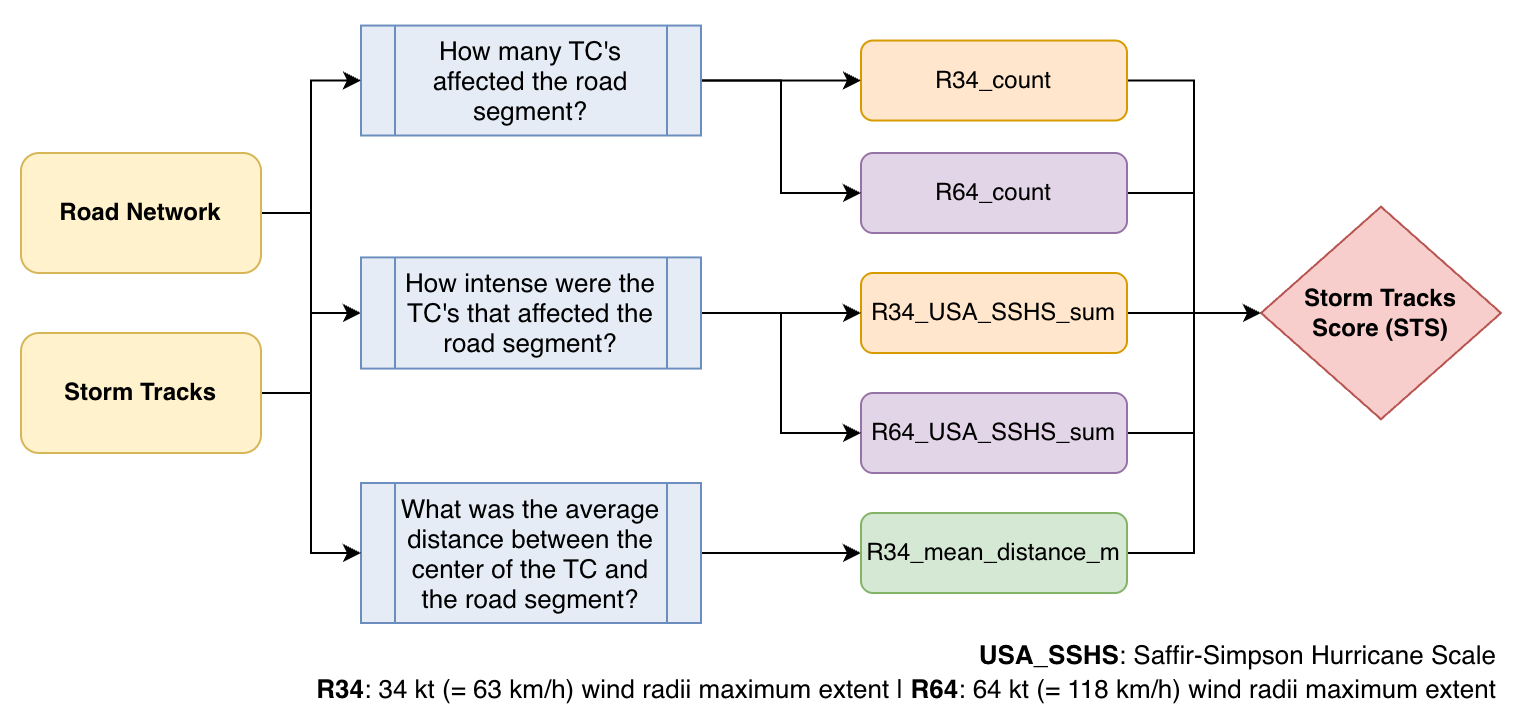

The diagram above was exported from draw.io. Its source (the exported page's mxGraphModel, read from the mxfile embedded in the PNG):
<mxGraphModel dx="976" dy="597" grid="1" gridSize="10" guides="1" tooltips="1" connect="1" arrows="1" fold="1" page="1" pageScale="1" pageWidth="827" pageHeight="1169" math="0" shadow="0">
  <root>
    <mxCell id="0" />
    <mxCell id="1" parent="0" />
    <mxCell id="S1Zf9svq3eBy-gFpNbnx-1" parent="1" style="rounded=0;whiteSpace=wrap;html=1;strokeColor=none;" value="" vertex="1">
      <mxGeometry height="356.24" width="760" x="170" y="123.76" as="geometry" />
    </mxCell>
    <mxCell id="S1Zf9svq3eBy-gFpNbnx-2" edge="1" parent="1" source="S1Zf9svq3eBy-gFpNbnx-5" style="edgeStyle=orthogonalEdgeStyle;rounded=0;orthogonalLoop=1;jettySize=auto;html=1;entryX=0;entryY=0.5;entryDx=0;entryDy=0;" target="S1Zf9svq3eBy-gFpNbnx-18">
      <mxGeometry relative="1" as="geometry" />
    </mxCell>
    <mxCell id="S1Zf9svq3eBy-gFpNbnx-3" edge="1" parent="1" source="S1Zf9svq3eBy-gFpNbnx-5" style="edgeStyle=orthogonalEdgeStyle;rounded=0;orthogonalLoop=1;jettySize=auto;html=1;entryX=0;entryY=0.5;entryDx=0;entryDy=0;" target="S1Zf9svq3eBy-gFpNbnx-25">
      <mxGeometry relative="1" as="geometry" />
    </mxCell>
    <mxCell id="S1Zf9svq3eBy-gFpNbnx-4" edge="1" parent="1" source="S1Zf9svq3eBy-gFpNbnx-5" style="edgeStyle=orthogonalEdgeStyle;rounded=0;orthogonalLoop=1;jettySize=auto;html=1;entryX=0;entryY=0.5;entryDx=0;entryDy=0;" target="S1Zf9svq3eBy-gFpNbnx-15">
      <mxGeometry relative="1" as="geometry" />
    </mxCell>
    <mxCell id="S1Zf9svq3eBy-gFpNbnx-5" parent="1" style="rounded=1;whiteSpace=wrap;html=1;fillColor=#fff2cc;strokeColor=#d6b656;" value="&lt;b&gt;Road Network&lt;/b&gt;" vertex="1">
      <mxGeometry height="60" width="120" x="180" y="200" as="geometry" />
    </mxCell>
    <mxCell id="S1Zf9svq3eBy-gFpNbnx-6" edge="1" parent="1" source="S1Zf9svq3eBy-gFpNbnx-7" style="edgeStyle=orthogonalEdgeStyle;rounded=0;orthogonalLoop=1;jettySize=auto;html=1;entryX=0;entryY=0.5;entryDx=0;entryDy=0;" target="S1Zf9svq3eBy-gFpNbnx-19">
      <mxGeometry relative="1" as="geometry" />
    </mxCell>
    <mxCell id="S1Zf9svq3eBy-gFpNbnx-7" parent="1" style="rounded=1;whiteSpace=wrap;html=1;fillColor=#ffe6cc;strokeColor=#d79b00;" value="R34_count" vertex="1">
      <mxGeometry height="40" width="133" x="600" y="143.76" as="geometry" />
    </mxCell>
    <mxCell id="S1Zf9svq3eBy-gFpNbnx-8" edge="1" parent="1" source="S1Zf9svq3eBy-gFpNbnx-9" style="edgeStyle=orthogonalEdgeStyle;rounded=0;orthogonalLoop=1;jettySize=auto;html=1;entryX=0;entryY=0.5;entryDx=0;entryDy=0;" target="S1Zf9svq3eBy-gFpNbnx-19">
      <mxGeometry relative="1" as="geometry" />
    </mxCell>
    <mxCell id="S1Zf9svq3eBy-gFpNbnx-9" parent="1" style="rounded=1;whiteSpace=wrap;html=1;fillColor=#ffe6cc;strokeColor=#d79b00;" value="R34_USA_SSHS_sum" vertex="1">
      <mxGeometry height="40" width="133" x="600" y="260" as="geometry" />
    </mxCell>
    <mxCell id="S1Zf9svq3eBy-gFpNbnx-10" edge="1" parent="1" source="S1Zf9svq3eBy-gFpNbnx-11" style="edgeStyle=orthogonalEdgeStyle;rounded=0;orthogonalLoop=1;jettySize=auto;html=1;entryX=0;entryY=0.5;entryDx=0;entryDy=0;" target="S1Zf9svq3eBy-gFpNbnx-19">
      <mxGeometry relative="1" as="geometry" />
    </mxCell>
    <mxCell id="S1Zf9svq3eBy-gFpNbnx-11" parent="1" style="rounded=1;whiteSpace=wrap;html=1;fillColor=#e1d5e7;strokeColor=#9673a6;" value="R64_count" vertex="1">
      <mxGeometry height="40" width="133" x="600" y="200" as="geometry" />
    </mxCell>
    <mxCell id="S1Zf9svq3eBy-gFpNbnx-12" edge="1" parent="1" source="S1Zf9svq3eBy-gFpNbnx-13" style="edgeStyle=orthogonalEdgeStyle;rounded=0;orthogonalLoop=1;jettySize=auto;html=1;entryX=0;entryY=0.5;entryDx=0;entryDy=0;" target="S1Zf9svq3eBy-gFpNbnx-19">
      <mxGeometry relative="1" as="geometry" />
    </mxCell>
    <mxCell id="S1Zf9svq3eBy-gFpNbnx-13" parent="1" style="rounded=1;whiteSpace=wrap;html=1;fillColor=#e1d5e7;strokeColor=#9673a6;" value="R64_USA_SSHS_sum" vertex="1">
      <mxGeometry height="40" width="133" x="600" y="320" as="geometry" />
    </mxCell>
    <mxCell id="S1Zf9svq3eBy-gFpNbnx-14" edge="1" parent="1" source="S1Zf9svq3eBy-gFpNbnx-15" style="edgeStyle=orthogonalEdgeStyle;rounded=0;orthogonalLoop=1;jettySize=auto;html=1;entryX=0;entryY=0.5;entryDx=0;entryDy=0;" target="S1Zf9svq3eBy-gFpNbnx-22">
      <mxGeometry relative="1" as="geometry" />
    </mxCell>
    <mxCell id="S1Zf9svq3eBy-gFpNbnx-15" parent="1" style="shape=process;whiteSpace=wrap;html=1;backgroundOutline=1;fillColor=light-dark(#e5ecf5, #1d293b);strokeColor=#6c8ebf;fillStyle=auto;gradientColor=none;align=center;" value="&lt;p class=&quot;p1&quot; style=&quot;margin: 0px; font-variant-numeric: normal; font-variant-east-asian: normal; font-variant-alternates: normal; font-size-adjust: none; font-kerning: auto; font-optical-sizing: auto; font-feature-settings: normal; font-variation-settings: normal; font-variant-position: normal; font-variant-emoji: normal; font-stretch: normal; line-height: normal;&quot;&gt;&lt;font style=&quot;font-size: 13px;&quot;&gt;What was the average distance between the center of the TC and the road segment?&lt;/font&gt;&lt;/p&gt;" vertex="1">
      <mxGeometry height="70" width="170" x="350" y="365" as="geometry" />
    </mxCell>
    <mxCell id="S1Zf9svq3eBy-gFpNbnx-16" edge="1" parent="1" source="S1Zf9svq3eBy-gFpNbnx-18" style="edgeStyle=orthogonalEdgeStyle;rounded=0;orthogonalLoop=1;jettySize=auto;html=1;entryX=0;entryY=0.5;entryDx=0;entryDy=0;" target="S1Zf9svq3eBy-gFpNbnx-9">
      <mxGeometry relative="1" as="geometry" />
    </mxCell>
    <mxCell id="S1Zf9svq3eBy-gFpNbnx-17" edge="1" parent="1" source="S1Zf9svq3eBy-gFpNbnx-18" style="edgeStyle=orthogonalEdgeStyle;rounded=0;orthogonalLoop=1;jettySize=auto;html=1;entryX=0;entryY=0.5;entryDx=0;entryDy=0;" target="S1Zf9svq3eBy-gFpNbnx-13">
      <mxGeometry relative="1" as="geometry" />
    </mxCell>
    <mxCell id="S1Zf9svq3eBy-gFpNbnx-18" parent="1" style="shape=process;whiteSpace=wrap;html=1;backgroundOutline=1;fillColor=light-dark(#e5ecf5, #1d293b);strokeColor=#6c8ebf;fillStyle=auto;gradientColor=none;align=center;" value="&lt;p class=&quot;p1&quot; style=&quot;margin: 0px; font-variant-numeric: normal; font-variant-east-asian: normal; font-variant-alternates: normal; font-size-adjust: none; font-kerning: auto; font-optical-sizing: auto; font-feature-settings: normal; font-variation-settings: normal; font-variant-position: normal; font-variant-emoji: normal; font-stretch: normal; line-height: normal;&quot;&gt;&lt;font style=&quot;font-size: 13px;&quot;&gt;How intense were the TC's that affected the road s&lt;span style=&quot;background-color: transparent; color: light-dark(rgb(0, 0, 0), rgb(255, 255, 255));&quot;&gt;egment?&lt;/span&gt;&lt;/font&gt;&lt;/p&gt;" vertex="1">
      <mxGeometry height="55.62" width="170" x="350" y="252.19" as="geometry" />
    </mxCell>
    <mxCell id="S1Zf9svq3eBy-gFpNbnx-19" parent="1" style="rhombus;whiteSpace=wrap;html=1;fillColor=#f8cecc;strokeColor=#b85450;" value="&lt;b&gt;Storm Tracks&lt;/b&gt;&lt;div&gt;&lt;b&gt;Score (STS)&lt;/b&gt;&lt;/div&gt;" vertex="1">
      <mxGeometry height="106.25" width="120" x="800" y="226.87" as="geometry" />
    </mxCell>
    <mxCell id="S1Zf9svq3eBy-gFpNbnx-20" parent="1" style="rounded=0;whiteSpace=wrap;html=1;align=right;strokeColor=none;fillColor=none;" value="&lt;div style=&quot;line-height: 130%;&quot;&gt;&lt;p class=&quot;p1&quot; style=&quot;margin: 0px; font-variant-numeric: normal; font-variant-east-asian: normal; font-variant-alternates: normal; font-size-adjust: none; font-kerning: auto; font-optical-sizing: auto; font-feature-settings: normal; font-variation-settings: normal; font-variant-position: normal; font-variant-emoji: normal; font-stretch: normal;&quot;&gt;&lt;font style=&quot;font-size: 13px; line-height: 130%;&quot;&gt;&lt;b style=&quot;background-color: transparent; color: light-dark(rgb(0, 0, 0), rgb(255, 255, 255));&quot;&gt;USA_SSHS&lt;/b&gt;&lt;span style=&quot;background-color: transparent; color: light-dark(rgb(0, 0, 0), rgb(255, 255, 255));&quot;&gt;: Saffir-Simpson Hurricane Scale&lt;/span&gt;&lt;/font&gt;&lt;/p&gt;&lt;p class=&quot;p1&quot; style=&quot;margin: 0px; font-variant-numeric: normal; font-variant-east-asian: normal; font-variant-alternates: normal; font-size-adjust: none; font-kerning: auto; font-optical-sizing: auto; font-feature-settings: normal; font-variation-settings: normal; font-variant-position: normal; font-variant-emoji: normal; font-stretch: normal;&quot;&gt;&lt;font style=&quot;font-size: 13px; line-height: 130%;&quot;&gt;&lt;b&gt;R34&lt;/b&gt;: 34 kt (= 63 km/h) wind radii maximum extent | &lt;b&gt;R64&lt;/b&gt;: 64 kt (= 118 km/h) wind radii maximum extent&lt;/font&gt;&lt;/p&gt;&lt;/div&gt;" vertex="1">
      <mxGeometry height="50" width="710" x="210" y="435" as="geometry" />
    </mxCell>
    <mxCell id="S1Zf9svq3eBy-gFpNbnx-21" edge="1" parent="1" source="S1Zf9svq3eBy-gFpNbnx-22" style="edgeStyle=orthogonalEdgeStyle;rounded=0;orthogonalLoop=1;jettySize=auto;html=1;entryX=0;entryY=0.5;entryDx=0;entryDy=0;" target="S1Zf9svq3eBy-gFpNbnx-19">
      <mxGeometry relative="1" as="geometry" />
    </mxCell>
    <mxCell id="S1Zf9svq3eBy-gFpNbnx-22" parent="1" style="rounded=1;whiteSpace=wrap;html=1;fillColor=#d5e8d4;strokeColor=#82b366;" value="R34_mean_distance_m" vertex="1">
      <mxGeometry height="40" width="133" x="600" y="380" as="geometry" />
    </mxCell>
    <mxCell id="S1Zf9svq3eBy-gFpNbnx-23" edge="1" parent="1" source="S1Zf9svq3eBy-gFpNbnx-25" style="edgeStyle=orthogonalEdgeStyle;rounded=0;orthogonalLoop=1;jettySize=auto;html=1;" target="S1Zf9svq3eBy-gFpNbnx-7">
      <mxGeometry relative="1" as="geometry" />
    </mxCell>
    <mxCell id="S1Zf9svq3eBy-gFpNbnx-24" edge="1" parent="1" source="S1Zf9svq3eBy-gFpNbnx-25" style="edgeStyle=orthogonalEdgeStyle;rounded=0;orthogonalLoop=1;jettySize=auto;html=1;entryX=0;entryY=0.5;entryDx=0;entryDy=0;" target="S1Zf9svq3eBy-gFpNbnx-11">
      <mxGeometry relative="1" as="geometry" />
    </mxCell>
    <mxCell id="S1Zf9svq3eBy-gFpNbnx-25" parent="1" style="shape=process;whiteSpace=wrap;html=1;backgroundOutline=1;fillColor=light-dark(#e5ecf5, #1d293b);strokeColor=#6c8ebf;fillStyle=auto;gradientColor=none;align=center;" value="&lt;p class=&quot;p1&quot; style=&quot;margin: 0px; font-variant-numeric: normal; font-variant-east-asian: normal; font-variant-alternates: normal; font-size-adjust: none; font-kerning: auto; font-optical-sizing: auto; font-feature-settings: normal; font-variation-settings: normal; font-variant-position: normal; font-variant-emoji: normal; font-stretch: normal; line-height: normal;&quot;&gt;&lt;font style=&quot;font-size: 13px;&quot;&gt;How many TC's affected the road segment?&lt;/font&gt;&lt;/p&gt;" vertex="1">
      <mxGeometry height="54.98" width="170" x="350" y="136.26999999999998" as="geometry" />
    </mxCell>
    <mxCell id="S1Zf9svq3eBy-gFpNbnx-26" edge="1" parent="1" source="S1Zf9svq3eBy-gFpNbnx-28" style="edgeStyle=orthogonalEdgeStyle;rounded=0;orthogonalLoop=1;jettySize=auto;html=1;entryX=0;entryY=0.5;entryDx=0;entryDy=0;" target="S1Zf9svq3eBy-gFpNbnx-15">
      <mxGeometry relative="1" as="geometry" />
    </mxCell>
    <mxCell id="S1Zf9svq3eBy-gFpNbnx-27" edge="1" parent="1" source="S1Zf9svq3eBy-gFpNbnx-28" style="edgeStyle=orthogonalEdgeStyle;rounded=0;orthogonalLoop=1;jettySize=auto;html=1;entryX=0;entryY=0.5;entryDx=0;entryDy=0;" target="S1Zf9svq3eBy-gFpNbnx-25">
      <mxGeometry relative="1" as="geometry" />
    </mxCell>
    <mxCell id="S1Zf9svq3eBy-gFpNbnx-28" parent="1" style="rounded=1;whiteSpace=wrap;html=1;fillColor=#fff2cc;strokeColor=#d6b656;" value="&lt;b&gt;Storm Tracks&lt;/b&gt;" vertex="1">
      <mxGeometry height="60" width="120" x="180" y="290" as="geometry" />
    </mxCell>
  </root>
</mxGraphModel>